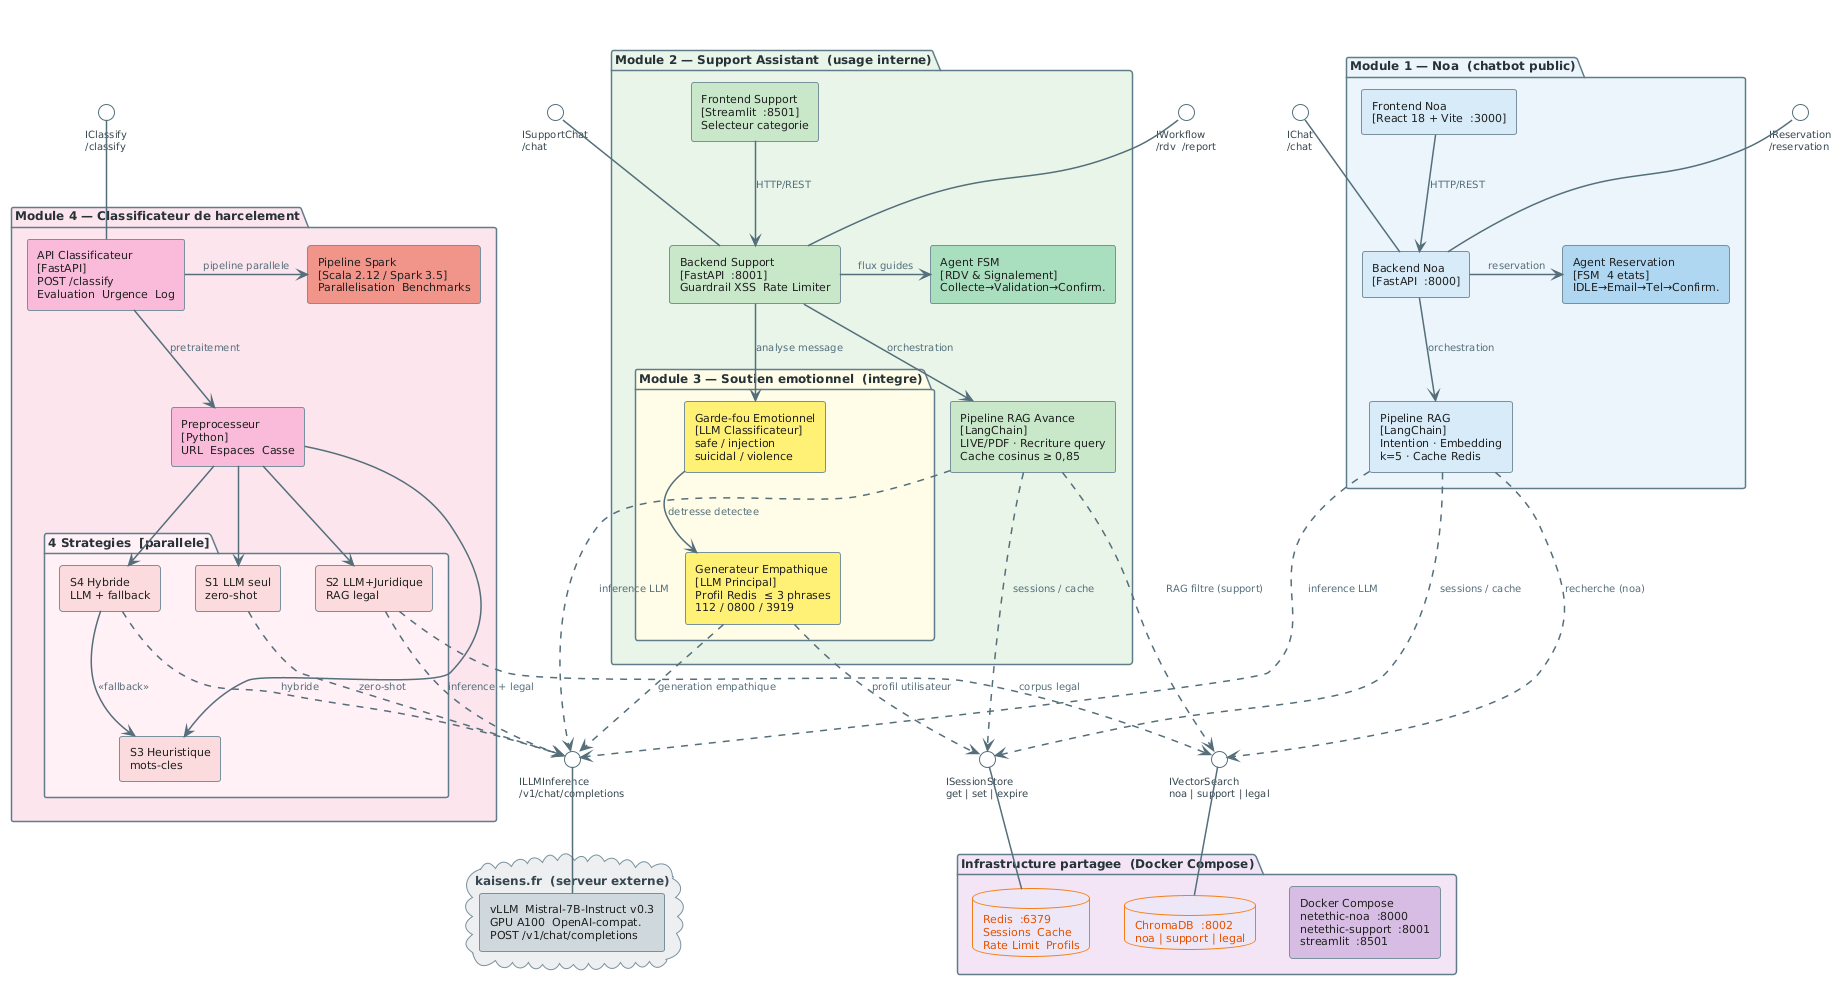

The diagram above was rendered by PlantUML. Its source (embedded in the PNG):
@startuml

!theme plain
skinparam defaultFontName Arial
skinparam defaultFontSize 12
skinparam componentStyle rectangle
skinparam shadowing false

skinparam package {
  BackgroundColor White
  BorderColor     #607D8B
  BorderThickness 1.5
  FontStyle       bold
  FontSize        12
  FontColor       #263238
}
skinparam component {
  BackgroundColor #FAFAFA
  BorderColor     #78909C
  BorderThickness 1
  FontColor       #212121
  FontSize        11
}
skinparam interface {
  BackgroundColor White
  BorderColor     #546E7A
  FontSize        10
  FontColor       #37474F
}
skinparam database {
  BackgroundColor #FFF8E1
  BorderColor     #F57F17
  FontColor       #E65100
  FontSize        11
}
skinparam cloud {
  BackgroundColor #ECEFF1
  BorderColor     #78909C
  FontColor       #37474F
}
skinparam arrow {
  Color     #546E7A
  Thickness 1.5
  FontSize  10
  FontColor #546E7A
}


' ── Interfaces provided ─────────────────────────────────────────
interface "IChat\n/chat" as I_noa_chat
interface "IReservation\n/reservation" as I_noa_res
interface "ISupportChat\n/chat" as I_sup_chat
interface "IWorkflow\n/rdv  /report" as I_sup_wf
interface "IClassify\n/classify" as I_classify
interface "ILLMInference\n/v1/chat/completions" as I_llm
interface "IVectorSearch\nnoa | support | legal" as I_vec
interface "ISessionStore\nget | set | expire" as I_sess

' ════════════════════════════════════════════════
' MODULE 1 — NOA
' ════════════════════════════════════════════════
package "Module 1 — Noa  (chatbot public)" #EBF4FB {
  component "Frontend Noa\n[React 18 + Vite  :3000]" as FE_Noa #D6EAF8
  component "Backend Noa\n[FastAPI  :8000]" as BE_Noa #D6EAF8
  component "Pipeline RAG\n[LangChain]\nIntention · Embedding\nk=5 · Cache Redis" as LC_Noa #D6EAF8
  component "Agent Reservation\n[FSM  4 etats]\nIDLE→Email→Tel→Confirm." as FSM_Noa #AED6F1

  FE_Noa -down-> BE_Noa : HTTP/REST
  BE_Noa -down-> LC_Noa : orchestration
  BE_Noa -right-> FSM_Noa : reservation
}
BE_Noa -up- I_noa_chat
BE_Noa -up- I_noa_res

' ════════════════════════════════════════════════
' MODULE 2 — SUPPORT ASSISTANT
' ════════════════════════════════════════════════
package "Module 2 — Support Assistant  (usage interne)" #E8F5E9 {
  component "Frontend Support\n[Streamlit  :8501]\nSelecteur categorie" as FE_Sup #C8E6C9
  component "Backend Support\n[FastAPI  :8001]\nGuardrail XSS  Rate Limiter" as BE_Sup #C8E6C9
  component "Pipeline RAG Avance\n[LangChain]\nLIVE/PDF · Recriture query\nCache cosinus ≥ 0,85" as LC_Sup #C8E6C9
  component "Agent FSM\n[RDV & Signalement]\nCollecte→Validation→Confirm." as FSM_Sup #A9DFBF

  package "Module 3 — Soutien emotionnel  (integre)" #FFFDE7 {
    component "Garde-fou Emotionnel\n[LLM Classificateur]\nsafe / injection\nsuicidal / violence" as GF_Emo #FFF176
    component "Generateur Empathique\n[LLM Principal]\nProfil Redis  ≤ 3 phrases\n112 / 0800 / 3919" as Gen_Emo #FFF176
  }

  FE_Sup -down-> BE_Sup   : HTTP/REST
  BE_Sup -down-> LC_Sup   : orchestration
  BE_Sup -right-> FSM_Sup : flux guides
  BE_Sup -down-> GF_Emo   : analyse message
  GF_Emo -down-> Gen_Emo  : detresse detectee
}
BE_Sup -up- I_sup_chat
BE_Sup -up- I_sup_wf

' ════════════════════════════════════════════════
' MODULE 4 — CLASSIFICATEUR
' ════════════════════════════════════════════════
package "Module 4 — Classificateur de harcelement" #FCE4EC {
  component "API Classificateur\n[FastAPI]\nPOST /classify\nEvaluation  Urgence  Log" as API_Cls #F8BBD9
  component "Preprocesseur\n[Python]\nURL  Espaces  Casse" as Prep #F8BBD9

  package "4 Strategies  [parallele]" #FFF0F5 {
    component "S1 LLM seul\nzero-shot" as S1 #FADADD
    component "S2 LLM+Juridique\nRAG legal" as S2 #FADADD
    component "S3 Heuristique\nmots-cles" as S3 #FADADD
    component "S4 Hybride\nLLM + fallback" as S4 #FADADD
  }

  component "Pipeline Spark\n[Scala 2.12 / Spark 3.5]\nParallelisation  Benchmarks" as Spark #F1948A

  API_Cls -down-> Prep  : pretraitement
  Prep -down-> S1
  Prep -down-> S2
  Prep -down-> S3
  Prep -down-> S4
  S4 --> S3 : <<fallback>>
  API_Cls -right-> Spark : pipeline parallele
}
API_Cls -up- I_classify

' ════════════════════════════════════════════════
' INFRASTRUCTURE PARTAGEE
' ════════════════════════════════════════════════
package "Infrastructure partagee  (Docker Compose)" #F3E5F5 {
  database "Redis  :6379\nSessions  Cache\nRate Limit  Profils" as Redis #EDE7F6
  database "ChromaDB  :8002\nnoa | support | legal" as Chroma #EDE7F6
  component "Docker Compose\nnetethic-noa  :8000\nnetethic-support  :8001\nstreamlit  :8501" as Docker #D7BDE2

  Redis -[hidden]right- Chroma
  Chroma -[hidden]right- Docker
}
Redis -up- I_sess
Chroma -up- I_vec

' ════════════════════════════════════════════════
' LLM EXTERNE
' ════════════════════════════════════════════════
cloud "kaisens.fr  (serveur externe)" #ECEFF1 {
  component "vLLM  Mistral-7B-Instruct v0.3\nGPU A100  OpenAI-compat.\nPOST /v1/chat/completions" as LLM_Srv #CFD8DC
}
LLM_Srv -up- I_llm

' ════════════════════════════════════════════════
' DEPENDANCES  MODULE 1 -> INFRA
' ════════════════════════════════════════════════
LC_Noa ..> I_sess : sessions / cache
LC_Noa ..> I_vec  : recherche (noa)
LC_Noa ..> I_llm  : inference LLM

' ════════════════════════════════════════════════
' DEPENDANCES  MODULE 2+3 -> INFRA
' ════════════════════════════════════════════════
LC_Sup  ..> I_sess : sessions / cache
LC_Sup  ..> I_vec  : RAG filtre (support)
LC_Sup  ..> I_llm  : inference LLM
Gen_Emo ..> I_sess : profil utilisateur
Gen_Emo ..> I_llm  : generation empathique

' ════════════════════════════════════════════════
' DEPENDANCES  MODULE 4 -> INFRA
' ════════════════════════════════════════════════
S1 ..> I_llm : zero-shot
S2 ..> I_vec : corpus legal
S2 ..> I_llm : inference + legal
S4 ..> I_llm : hybride

' ── Layout hints ─────────────────────────────────────────────────
FE_Noa -[hidden]right- FE_Sup
FE_Sup -[hidden]right- API_Cls
@enduml